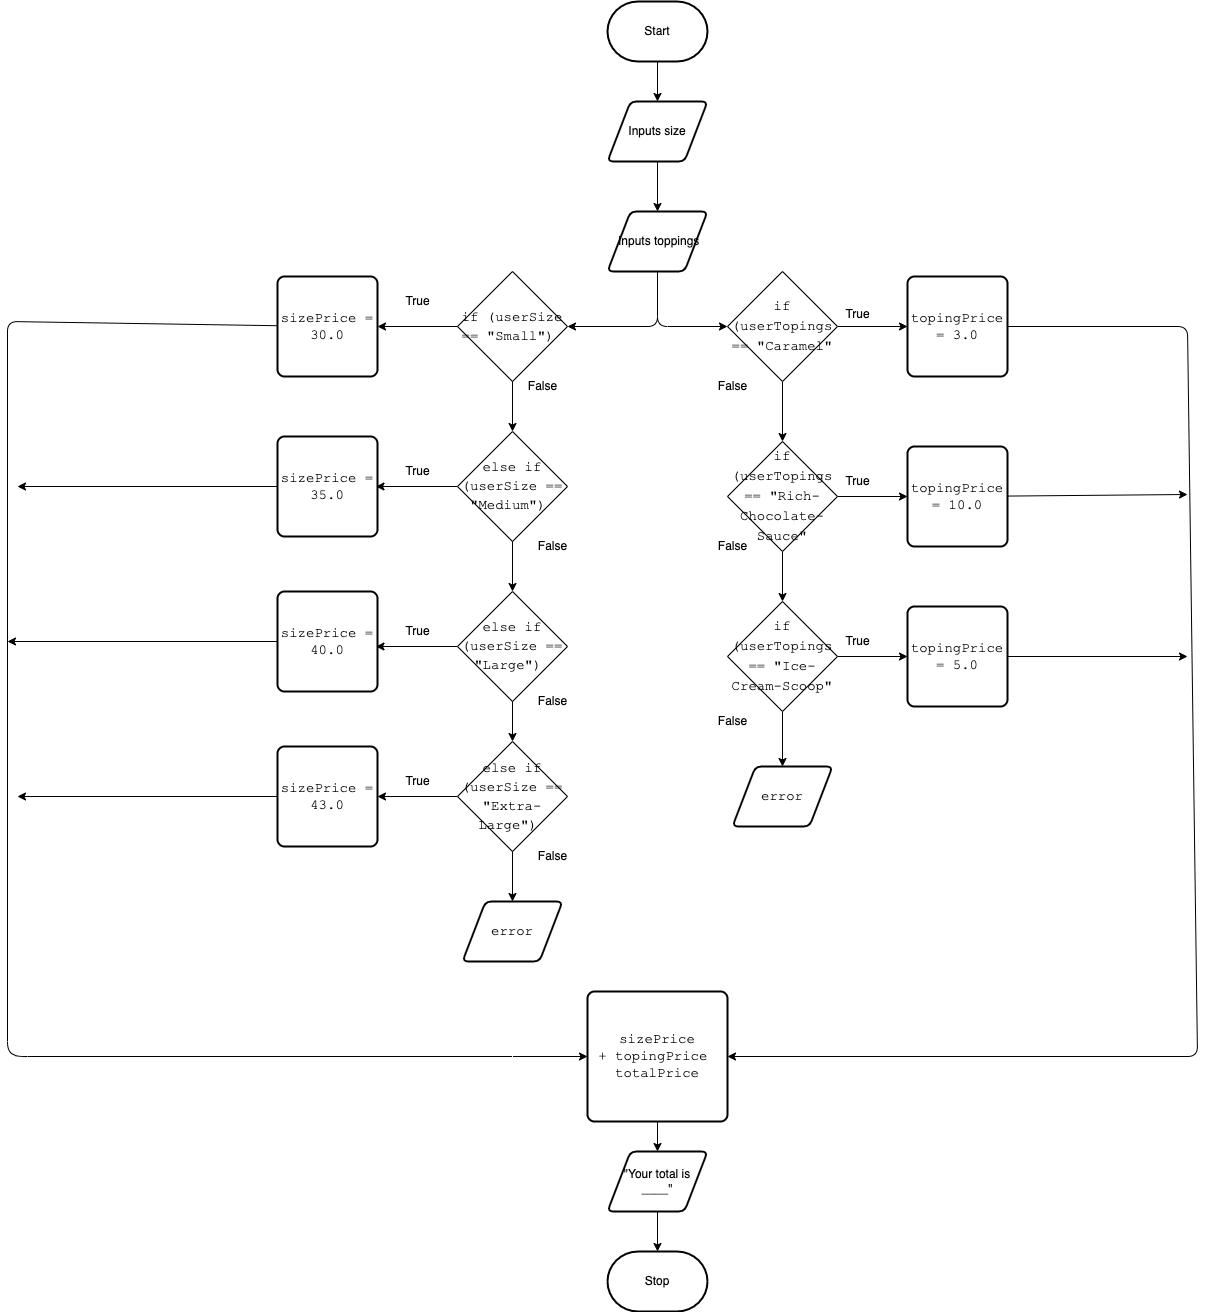

The diagram above was exported from draw.io. Its source (the exported page's mxGraphModel, read from the mxfile embedded in the PNG):
<mxGraphModel dx="2198" dy="976" grid="1" gridSize="10" guides="1" tooltips="1" connect="1" arrows="1" fold="1" page="1" pageScale="1" pageWidth="850" pageHeight="1100" math="0" shadow="0">
  <root>
    <mxCell id="0" />
    <mxCell id="1" parent="0" />
    <mxCell id="7" style="edgeStyle=none;html=1;fontColor=#000000;" parent="1" source="2" target="3" edge="1">
      <mxGeometry relative="1" as="geometry" />
    </mxCell>
    <mxCell id="2" value="&lt;font color=&quot;#000000&quot;&gt;Start&lt;/font&gt;" style="strokeWidth=2;html=1;shape=mxgraph.flowchart.terminator;whiteSpace=wrap;" parent="1" vertex="1">
      <mxGeometry x="300" y="50" width="100" height="60" as="geometry" />
    </mxCell>
    <mxCell id="12" style="edgeStyle=none;html=1;entryX=0.5;entryY=0;entryDx=0;entryDy=0;fontColor=#000000;" parent="1" source="3" target="11" edge="1">
      <mxGeometry relative="1" as="geometry" />
    </mxCell>
    <mxCell id="3" value="&lt;font&gt;Inputs size&lt;/font&gt;" style="shape=parallelogram;html=1;strokeWidth=2;perimeter=parallelogramPerimeter;whiteSpace=wrap;rounded=1;arcSize=12;size=0.23;fontColor=#000000;" parent="1" vertex="1">
      <mxGeometry x="300" y="150" width="100" height="60" as="geometry" />
    </mxCell>
    <mxCell id="9" style="edgeStyle=none;html=1;fontColor=#000000;" parent="1" target="5" edge="1">
      <mxGeometry relative="1" as="geometry">
        <mxPoint x="350" y="1160" as="sourcePoint" />
      </mxGeometry>
    </mxCell>
    <mxCell id="57" style="edgeStyle=none;html=1;entryX=0;entryY=0.5;entryDx=0;entryDy=0;fontColor=#000000;" parent="1" source="4" target="56" edge="1">
      <mxGeometry relative="1" as="geometry">
        <Array as="points">
          <mxPoint x="-300" y="370" />
          <mxPoint x="-300" y="1100" />
          <mxPoint x="-290" y="1105" />
        </Array>
      </mxGeometry>
    </mxCell>
    <mxCell id="4" value="&lt;span style=&quot;font-family: &amp;quot;consolas&amp;quot; , &amp;quot;courier new&amp;quot; , monospace ; font-size: 14px&quot;&gt;&lt;font&gt;sizePrice = 30.0&lt;/font&gt;&lt;/span&gt;" style="rounded=1;whiteSpace=wrap;html=1;absoluteArcSize=1;arcSize=14;strokeWidth=2;fontColor=#000000;" parent="1" vertex="1">
      <mxGeometry x="-30" y="325" width="100" height="100" as="geometry" />
    </mxCell>
    <mxCell id="10" style="edgeStyle=none;html=1;fontColor=#000000;" parent="1" source="5" edge="1">
      <mxGeometry relative="1" as="geometry">
        <mxPoint x="350" y="1300" as="targetPoint" />
      </mxGeometry>
    </mxCell>
    <mxCell id="5" value="&lt;font&gt;&quot;Your total is ____&quot;&lt;/font&gt;" style="shape=parallelogram;html=1;strokeWidth=2;perimeter=parallelogramPerimeter;whiteSpace=wrap;rounded=1;arcSize=12;size=0.23;fontColor=#000000;" parent="1" vertex="1">
      <mxGeometry x="300" y="1200" width="100" height="60" as="geometry" />
    </mxCell>
    <mxCell id="6" value="&lt;font&gt;Stop&lt;/font&gt;" style="strokeWidth=2;html=1;shape=mxgraph.flowchart.terminator;whiteSpace=wrap;fontColor=#000000;" parent="1" vertex="1">
      <mxGeometry x="300" y="1300" width="100" height="60" as="geometry" />
    </mxCell>
    <mxCell id="38" style="edgeStyle=none;html=1;entryX=1;entryY=0.5;entryDx=0;entryDy=0;fontColor=#000000;" parent="1" source="11" target="13" edge="1">
      <mxGeometry relative="1" as="geometry">
        <Array as="points">
          <mxPoint x="350" y="375" />
        </Array>
      </mxGeometry>
    </mxCell>
    <mxCell id="52" style="edgeStyle=none;html=1;entryX=0;entryY=0.5;entryDx=0;entryDy=0;fontColor=#000000;" parent="1" source="11" target="40" edge="1">
      <mxGeometry relative="1" as="geometry">
        <Array as="points">
          <mxPoint x="350" y="375" />
        </Array>
      </mxGeometry>
    </mxCell>
    <mxCell id="11" value="&lt;font&gt;&amp;nbsp;Inputs toppings&lt;/font&gt;" style="shape=parallelogram;html=1;strokeWidth=2;perimeter=parallelogramPerimeter;whiteSpace=wrap;rounded=1;arcSize=12;size=0.23;fontColor=#000000;" parent="1" vertex="1">
      <mxGeometry x="300" y="260" width="100" height="60" as="geometry" />
    </mxCell>
    <mxCell id="19" style="edgeStyle=none;html=1;entryX=0.5;entryY=0;entryDx=0;entryDy=0;fontColor=#000000;" parent="1" source="13" target="14" edge="1">
      <mxGeometry relative="1" as="geometry" />
    </mxCell>
    <mxCell id="35" style="edgeStyle=none;html=1;fontColor=#000000;" parent="1" source="13" target="4" edge="1">
      <mxGeometry relative="1" as="geometry" />
    </mxCell>
    <mxCell id="13" value="&lt;div style=&quot;font-family: &amp;quot;consolas&amp;quot; , &amp;quot;courier new&amp;quot; , monospace ; font-size: 14px ; line-height: 19px&quot;&gt;&lt;font&gt;if (userSize == &quot;Small&quot;)&amp;nbsp;&lt;/font&gt;&lt;/div&gt;" style="rhombus;whiteSpace=wrap;html=1;rounded=0;strokeWidth=1;fontColor=#000000;" parent="1" vertex="1">
      <mxGeometry x="150" y="320" width="110" height="110" as="geometry" />
    </mxCell>
    <mxCell id="23" style="edgeStyle=none;html=1;entryX=1;entryY=0.5;entryDx=0;entryDy=0;fontColor=#000000;" parent="1" source="14" edge="1">
      <mxGeometry relative="1" as="geometry">
        <mxPoint x="68.5" y="535" as="targetPoint" />
      </mxGeometry>
    </mxCell>
    <mxCell id="36" style="edgeStyle=none;html=1;entryX=0.5;entryY=0;entryDx=0;entryDy=0;fontColor=#000000;" parent="1" source="14" target="15" edge="1">
      <mxGeometry relative="1" as="geometry" />
    </mxCell>
    <mxCell id="14" value="&lt;div style=&quot;font-family: &amp;quot;consolas&amp;quot; , &amp;quot;courier new&amp;quot; , monospace ; font-size: 14px ; line-height: 19px&quot;&gt;&lt;font&gt;else if (userSize == &quot;Medium&quot;)&amp;nbsp;&lt;/font&gt;&lt;/div&gt;" style="rhombus;whiteSpace=wrap;html=1;fontColor=#000000;" parent="1" vertex="1">
      <mxGeometry x="150" y="480" width="110" height="110" as="geometry" />
    </mxCell>
    <mxCell id="25" style="edgeStyle=none;html=1;fontColor=#000000;" parent="1" source="15" edge="1">
      <mxGeometry relative="1" as="geometry">
        <mxPoint x="68.5" y="695" as="targetPoint" />
      </mxGeometry>
    </mxCell>
    <mxCell id="37" style="edgeStyle=none;html=1;entryX=0.5;entryY=0;entryDx=0;entryDy=0;fontColor=#000000;" parent="1" source="15" target="17" edge="1">
      <mxGeometry relative="1" as="geometry" />
    </mxCell>
    <mxCell id="15" value="&lt;div style=&quot;font-family: &amp;quot;consolas&amp;quot; , &amp;quot;courier new&amp;quot; , monospace ; font-size: 14px ; line-height: 19px&quot;&gt;&lt;font&gt;else if (userSize == &quot;Large&quot;)&amp;nbsp;&lt;/font&gt;&lt;/div&gt;" style="rhombus;whiteSpace=wrap;html=1;fontColor=#000000;" parent="1" vertex="1">
      <mxGeometry x="150" y="640" width="110" height="110" as="geometry" />
    </mxCell>
    <mxCell id="28" style="edgeStyle=none;html=1;entryX=0.5;entryY=0;entryDx=0;entryDy=0;fontColor=#000000;" parent="1" source="17" target="27" edge="1">
      <mxGeometry relative="1" as="geometry" />
    </mxCell>
    <mxCell id="33" style="edgeStyle=none;html=1;entryX=1;entryY=0.5;entryDx=0;entryDy=0;fontColor=#000000;" parent="1" source="17" target="29" edge="1">
      <mxGeometry relative="1" as="geometry" />
    </mxCell>
    <mxCell id="17" value="&lt;div style=&quot;font-family: &amp;quot;consolas&amp;quot; , &amp;quot;courier new&amp;quot; , monospace ; font-size: 14px ; line-height: 19px&quot;&gt;&lt;font&gt;else if (userSize == &quot;Extra-Large&quot;)&amp;nbsp;&lt;/font&gt;&lt;/div&gt;" style="rhombus;whiteSpace=wrap;html=1;fontColor=#000000;" parent="1" vertex="1">
      <mxGeometry x="150" y="790" width="110" height="110" as="geometry" />
    </mxCell>
    <mxCell id="61" style="edgeStyle=none;html=1;entryX=0;entryY=0.5;entryDx=0;entryDy=0;fillColor=#60a917;strokeColor=#FFFFFF;entryPerimeter=0;fontColor=#000000;" parent="1" source="27" target="6" edge="1">
      <mxGeometry relative="1" as="geometry">
        <Array as="points">
          <mxPoint x="205" y="1330" />
        </Array>
      </mxGeometry>
    </mxCell>
    <mxCell id="27" value="&lt;div style=&quot;font-family: &amp;quot;consolas&amp;quot; , &amp;quot;courier new&amp;quot; , monospace ; font-size: 14px ; line-height: 19px&quot;&gt;&lt;font&gt;error&lt;/font&gt;&lt;/div&gt;" style="shape=parallelogram;html=1;strokeWidth=2;perimeter=parallelogramPerimeter;whiteSpace=wrap;rounded=1;arcSize=12;size=0.23;fontColor=#000000;" parent="1" vertex="1">
      <mxGeometry x="155" y="950" width="100" height="60" as="geometry" />
    </mxCell>
    <mxCell id="60" style="edgeStyle=none;html=1;fontColor=#000000;" parent="1" source="29" edge="1">
      <mxGeometry relative="1" as="geometry">
        <mxPoint x="-290" y="845" as="targetPoint" />
      </mxGeometry>
    </mxCell>
    <mxCell id="29" value="&lt;span style=&quot;font-family: &amp;quot;consolas&amp;quot; , &amp;quot;courier new&amp;quot; , monospace ; font-size: 14px&quot;&gt;&lt;font&gt;sizePrice = 43.0&lt;/font&gt;&lt;/span&gt;" style="rounded=1;whiteSpace=wrap;html=1;absoluteArcSize=1;arcSize=14;strokeWidth=2;fontColor=#000000;" parent="1" vertex="1">
      <mxGeometry x="-30" y="795" width="100" height="100" as="geometry" />
    </mxCell>
    <mxCell id="59" style="edgeStyle=none;html=1;fontColor=#000000;" parent="1" source="30" edge="1">
      <mxGeometry relative="1" as="geometry">
        <mxPoint x="-300" y="690" as="targetPoint" />
      </mxGeometry>
    </mxCell>
    <mxCell id="30" value="&lt;span style=&quot;font-family: &amp;quot;consolas&amp;quot; , &amp;quot;courier new&amp;quot; , monospace ; font-size: 14px&quot;&gt;&lt;font&gt;sizePrice = 40.0&lt;/font&gt;&lt;/span&gt;" style="rounded=1;whiteSpace=wrap;html=1;absoluteArcSize=1;arcSize=14;strokeWidth=2;fontColor=#000000;" parent="1" vertex="1">
      <mxGeometry x="-30" y="640" width="100" height="100" as="geometry" />
    </mxCell>
    <mxCell id="58" style="edgeStyle=none;html=1;fontColor=#000000;" parent="1" source="31" edge="1">
      <mxGeometry relative="1" as="geometry">
        <mxPoint x="-290" y="535" as="targetPoint" />
      </mxGeometry>
    </mxCell>
    <mxCell id="31" value="&lt;span style=&quot;font-family: &amp;quot;consolas&amp;quot; , &amp;quot;courier new&amp;quot; , monospace ; font-size: 14px&quot;&gt;&lt;font&gt;sizePrice = 35.0&lt;/font&gt;&lt;/span&gt;" style="rounded=1;whiteSpace=wrap;html=1;absoluteArcSize=1;arcSize=14;strokeWidth=2;fontColor=#000000;" parent="1" vertex="1">
      <mxGeometry x="-30" y="485" width="100" height="100" as="geometry" />
    </mxCell>
    <mxCell id="39" style="edgeStyle=none;html=1;entryX=0.5;entryY=0;entryDx=0;entryDy=0;fontColor=#000000;" parent="1" source="40" target="42" edge="1">
      <mxGeometry relative="1" as="geometry" />
    </mxCell>
    <mxCell id="53" style="edgeStyle=none;html=1;entryX=0;entryY=0.5;entryDx=0;entryDy=0;fontColor=#000000;" parent="1" source="40" target="48" edge="1">
      <mxGeometry relative="1" as="geometry" />
    </mxCell>
    <mxCell id="40" value="&lt;div style=&quot;line-height: 19px&quot;&gt;&lt;div style=&quot;line-height: 19px&quot;&gt;&lt;font face=&quot;consolas, courier new, monospace&quot;&gt;&lt;span style=&quot;font-size: 14px&quot;&gt;if (userTopings == &quot;Caramel&quot;&lt;/span&gt;&lt;/font&gt;&lt;/div&gt;&lt;/div&gt;" style="rhombus;whiteSpace=wrap;html=1;fontColor=#000000;" parent="1" vertex="1">
      <mxGeometry x="420.00000000000006" y="320" width="110" height="110" as="geometry" />
    </mxCell>
    <mxCell id="41" style="edgeStyle=none;html=1;entryX=0.5;entryY=0;entryDx=0;entryDy=0;fontColor=#000000;" parent="1" source="42" target="44" edge="1">
      <mxGeometry relative="1" as="geometry" />
    </mxCell>
    <mxCell id="54" style="edgeStyle=none;html=1;entryX=0;entryY=0.5;entryDx=0;entryDy=0;fontColor=#000000;" parent="1" source="42" target="51" edge="1">
      <mxGeometry relative="1" as="geometry" />
    </mxCell>
    <mxCell id="42" value="&lt;div style=&quot;line-height: 19px&quot;&gt;&lt;font face=&quot;consolas, courier new, monospace&quot;&gt;&lt;span style=&quot;font-size: 14px&quot;&gt;if (userTopings == &quot;Rich-Chocolate-Sauce&quot;&lt;/span&gt;&lt;/font&gt;&lt;br&gt;&lt;/div&gt;" style="rhombus;whiteSpace=wrap;html=1;fontColor=#000000;" parent="1" vertex="1">
      <mxGeometry x="420.00000000000006" y="490" width="110" height="110" as="geometry" />
    </mxCell>
    <mxCell id="43" style="edgeStyle=none;html=1;entryX=0.5;entryY=0;entryDx=0;entryDy=0;fontColor=#000000;" parent="1" source="44" target="47" edge="1">
      <mxGeometry relative="1" as="geometry">
        <mxPoint x="464.09000000000015" y="800" as="targetPoint" />
      </mxGeometry>
    </mxCell>
    <mxCell id="55" style="edgeStyle=none;html=1;entryX=0;entryY=0.5;entryDx=0;entryDy=0;fontColor=#000000;" parent="1" source="44" target="50" edge="1">
      <mxGeometry relative="1" as="geometry">
        <Array as="points">
          <mxPoint x="600" y="705" />
        </Array>
      </mxGeometry>
    </mxCell>
    <mxCell id="44" value="&lt;div style=&quot;line-height: 19px&quot;&gt;&lt;font&gt;&lt;font face=&quot;consolas, courier new, monospace&quot;&gt;&lt;span style=&quot;font-size: 14px&quot;&gt;if (userTopings == &quot;Ice-Cream-Scoop&quot;&lt;/span&gt;&lt;/font&gt;&lt;/font&gt;&lt;br&gt;&lt;/div&gt;" style="rhombus;whiteSpace=wrap;html=1;fontColor=#000000;" parent="1" vertex="1">
      <mxGeometry x="420.00000000000006" y="650" width="110" height="110" as="geometry" />
    </mxCell>
    <mxCell id="62" style="edgeStyle=none;html=1;entryX=1;entryY=0.5;entryDx=0;entryDy=0;fillColor=#60a917;strokeColor=#FFFFFF;entryPerimeter=0;fontColor=#000000;" parent="1" source="47" target="6" edge="1">
      <mxGeometry relative="1" as="geometry">
        <Array as="points">
          <mxPoint x="475" y="1330" />
        </Array>
      </mxGeometry>
    </mxCell>
    <mxCell id="47" value="&lt;div style=&quot;font-family: &amp;quot;consolas&amp;quot; , &amp;quot;courier new&amp;quot; , monospace ; font-size: 14px ; line-height: 19px&quot;&gt;&lt;font&gt;error&lt;/font&gt;&lt;/div&gt;" style="shape=parallelogram;html=1;strokeWidth=2;perimeter=parallelogramPerimeter;whiteSpace=wrap;rounded=1;arcSize=12;size=0.23;fontColor=#000000;" parent="1" vertex="1">
      <mxGeometry x="425.00000000000006" y="815" width="100" height="60" as="geometry" />
    </mxCell>
    <mxCell id="63" style="edgeStyle=none;html=1;entryX=1;entryY=0.5;entryDx=0;entryDy=0;fontColor=#000000;" parent="1" source="48" target="56" edge="1">
      <mxGeometry relative="1" as="geometry">
        <Array as="points">
          <mxPoint x="880" y="375" />
          <mxPoint x="890" y="1105" />
        </Array>
      </mxGeometry>
    </mxCell>
    <mxCell id="48" value="&lt;span style=&quot;font-family: &amp;quot;consolas&amp;quot; , &amp;quot;courier new&amp;quot; , monospace ; font-size: 14px&quot;&gt;&lt;font&gt;topingPrice = 3.0&lt;/font&gt;&lt;/span&gt;" style="rounded=1;whiteSpace=wrap;html=1;absoluteArcSize=1;arcSize=14;strokeWidth=2;fontColor=#000000;" parent="1" vertex="1">
      <mxGeometry x="600" y="325" width="100" height="100" as="geometry" />
    </mxCell>
    <mxCell id="65" style="edgeStyle=none;html=1;fontColor=#000000;" parent="1" source="50" edge="1">
      <mxGeometry relative="1" as="geometry">
        <mxPoint x="880" y="705" as="targetPoint" />
      </mxGeometry>
    </mxCell>
    <mxCell id="50" value="&lt;span style=&quot;font-family: &amp;quot;consolas&amp;quot; , &amp;quot;courier new&amp;quot; , monospace ; font-size: 14px&quot;&gt;&lt;font&gt;topingPrice = 5.0&lt;/font&gt;&lt;/span&gt;" style="rounded=1;whiteSpace=wrap;html=1;absoluteArcSize=1;arcSize=14;strokeWidth=2;fontColor=#000000;" parent="1" vertex="1">
      <mxGeometry x="600" y="655" width="100" height="100" as="geometry" />
    </mxCell>
    <mxCell id="64" style="edgeStyle=none;html=1;fontColor=#000000;" parent="1" source="51" edge="1">
      <mxGeometry relative="1" as="geometry">
        <mxPoint x="880" y="543" as="targetPoint" />
      </mxGeometry>
    </mxCell>
    <mxCell id="51" value="&lt;span style=&quot;font-family: &amp;quot;consolas&amp;quot; , &amp;quot;courier new&amp;quot; , monospace ; font-size: 14px&quot;&gt;&lt;font&gt;topingPrice = 10.0&lt;/font&gt;&lt;/span&gt;" style="rounded=1;whiteSpace=wrap;html=1;absoluteArcSize=1;arcSize=14;strokeWidth=2;fontColor=#000000;" parent="1" vertex="1">
      <mxGeometry x="600" y="495" width="100" height="100" as="geometry" />
    </mxCell>
    <mxCell id="56" value="&lt;font&gt;&lt;span style=&quot;font-family: &amp;quot;consolas&amp;quot; , &amp;quot;courier new&amp;quot; , monospace ; font-size: 14px&quot;&gt;sizePrice +&amp;nbsp;&lt;/span&gt;&lt;span style=&quot;font-family: &amp;quot;consolas&amp;quot; , &amp;quot;courier new&amp;quot; , monospace ; font-size: 14px&quot;&gt;topingPrice&amp;nbsp; totalPrice&lt;/span&gt;&lt;/font&gt;" style="rounded=1;whiteSpace=wrap;html=1;absoluteArcSize=1;arcSize=14;strokeWidth=2;fontColor=#000000;" parent="1" vertex="1">
      <mxGeometry x="280" y="1040" width="140" height="130" as="geometry" />
    </mxCell>
    <mxCell id="66" value="&lt;font&gt;True&lt;/font&gt;" style="text;html=1;align=center;verticalAlign=middle;resizable=0;points=[];autosize=1;strokeColor=none;fillColor=none;fontColor=#000000;" parent="1" vertex="1">
      <mxGeometry x="90" y="340" width="40" height="20" as="geometry" />
    </mxCell>
    <mxCell id="67" value="&lt;font&gt;True&lt;/font&gt;" style="text;html=1;align=center;verticalAlign=middle;resizable=0;points=[];autosize=1;strokeColor=none;fillColor=none;fontColor=#000000;" parent="1" vertex="1">
      <mxGeometry x="90" y="510" width="40" height="20" as="geometry" />
    </mxCell>
    <mxCell id="68" value="&lt;font&gt;True&lt;/font&gt;" style="text;html=1;align=center;verticalAlign=middle;resizable=0;points=[];autosize=1;strokeColor=none;fillColor=none;fontColor=#000000;" parent="1" vertex="1">
      <mxGeometry x="90" y="670" width="40" height="20" as="geometry" />
    </mxCell>
    <mxCell id="69" value="&lt;font&gt;True&lt;/font&gt;" style="text;html=1;align=center;verticalAlign=middle;resizable=0;points=[];autosize=1;strokeColor=none;fillColor=none;fontColor=#000000;" parent="1" vertex="1">
      <mxGeometry x="90" y="820" width="40" height="20" as="geometry" />
    </mxCell>
    <mxCell id="70" value="&lt;font&gt;True&lt;/font&gt;" style="text;html=1;align=center;verticalAlign=middle;resizable=0;points=[];autosize=1;strokeColor=none;fillColor=none;fontColor=#000000;" parent="1" vertex="1">
      <mxGeometry x="530" y="680" width="40" height="20" as="geometry" />
    </mxCell>
    <mxCell id="71" value="&lt;font&gt;True&lt;/font&gt;" style="text;html=1;align=center;verticalAlign=middle;resizable=0;points=[];autosize=1;strokeColor=none;fillColor=none;fontColor=#000000;" parent="1" vertex="1">
      <mxGeometry x="530" y="520" width="40" height="20" as="geometry" />
    </mxCell>
    <mxCell id="72" value="&lt;font&gt;True&lt;/font&gt;" style="text;html=1;align=center;verticalAlign=middle;resizable=0;points=[];autosize=1;strokeColor=none;fillColor=none;fontColor=#000000;" parent="1" vertex="1">
      <mxGeometry x="530" y="353" width="40" height="20" as="geometry" />
    </mxCell>
    <mxCell id="73" value="&lt;font&gt;False&lt;/font&gt;" style="text;html=1;align=center;verticalAlign=middle;resizable=0;points=[];autosize=1;strokeColor=none;fillColor=none;fontColor=#000000;" parent="1" vertex="1">
      <mxGeometry x="215" y="425" width="40" height="20" as="geometry" />
    </mxCell>
    <mxCell id="74" value="&lt;font&gt;False&lt;/font&gt;" style="text;html=1;align=center;verticalAlign=middle;resizable=0;points=[];autosize=1;strokeColor=none;fillColor=none;fontColor=#000000;" parent="1" vertex="1">
      <mxGeometry x="225" y="585" width="40" height="20" as="geometry" />
    </mxCell>
    <mxCell id="75" value="&lt;font&gt;False&lt;/font&gt;" style="text;html=1;align=center;verticalAlign=middle;resizable=0;points=[];autosize=1;strokeColor=none;fillColor=none;fontColor=#000000;" parent="1" vertex="1">
      <mxGeometry x="225" y="740" width="40" height="20" as="geometry" />
    </mxCell>
    <mxCell id="76" value="&lt;font&gt;False&lt;/font&gt;" style="text;html=1;align=center;verticalAlign=middle;resizable=0;points=[];autosize=1;strokeColor=none;fillColor=none;fontColor=#000000;" parent="1" vertex="1">
      <mxGeometry x="225" y="895" width="40" height="20" as="geometry" />
    </mxCell>
    <mxCell id="77" value="&lt;font&gt;False&lt;/font&gt;" style="text;html=1;align=center;verticalAlign=middle;resizable=0;points=[];autosize=1;strokeColor=none;fillColor=none;fontColor=#000000;" parent="1" vertex="1">
      <mxGeometry x="405" y="760" width="40" height="20" as="geometry" />
    </mxCell>
    <mxCell id="78" value="&lt;font&gt;False&lt;/font&gt;" style="text;html=1;align=center;verticalAlign=middle;resizable=0;points=[];autosize=1;strokeColor=none;fillColor=none;fontColor=#000000;" parent="1" vertex="1">
      <mxGeometry x="405" y="585" width="40" height="20" as="geometry" />
    </mxCell>
    <mxCell id="79" value="&lt;font&gt;False&lt;/font&gt;" style="text;html=1;align=center;verticalAlign=middle;resizable=0;points=[];autosize=1;strokeColor=none;fillColor=none;fontColor=#000000;" parent="1" vertex="1">
      <mxGeometry x="405" y="425" width="40" height="20" as="geometry" />
    </mxCell>
  </root>
</mxGraphModel>